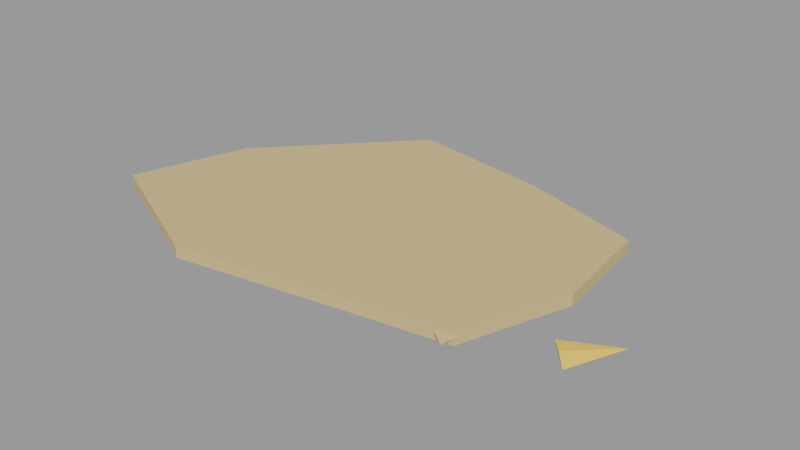 # Source: folhas.blend  (saved by Blender 3.6.14; exported with 4.5.12 LTS)
import bpy
from mathutils import Matrix  # noqa: F401  (used for matrix-valued properties, if any)

bpy.ops.wm.read_factory_settings(use_empty=True)
scene = bpy.context.scene
scene.name = 'Scene'

# ---- materials (node trees are filled in below, after node groups)
mat_slot_litter = bpy.data.materials.new('slot_litter')
mat_slot_litter.use_transparent_shadow = False
mat_slot_litter.diffuse_color = (0.62, 0.46, 0.24, 1.0)
mat_slot_leafdark = bpy.data.materials.new('slot_leafdark')
mat_slot_leafdark.use_transparent_shadow = False
mat_slot_leafdark.diffuse_color = (0.2, 0.47, 0.22, 1.0)
mat_slot_orange = bpy.data.materials.new('slot_orange')
mat_slot_orange.use_transparent_shadow = False
mat_slot_orange.diffuse_color = (0.98, 0.58, 0.16, 1.0)

# ---- material node trees

# ---- meshes
me_folhas = bpy.data.meshes.new('Folhas')
me_folhas.from_pydata([(0.7893, -0.04265, 0.02), (0.7506, 0.3357, 0.02), (0.3236, 0.4756, 0.02), (-0.2016, 0.5678, 0.02), (-0.6623, 0.07872, 0.02), (-0.7893, -0.3271, 0.02), (-0.2769, -0.5678, 0.02), (0.3353, -0.4661, 0.02), (0.6573, -0.4173, 0.02), (0.7893, -0.04265, -0.02), (0.7506, 0.3357, -0.02), (0.3236, 0.4756, -0.02), (-0.2016, 0.5678, -0.02), (-0.6623, 0.07872, -0.02), (-0.7893, -0.3271, -0.02), (-0.2769, -0.5678, -0.02), (0.3353, -0.4661, -0.02), (0.6573, -0.4173, -0.02)], [], [(0, 1, 2, 3, 4, 5, 6, 7, 8), (17, 16, 15, 14, 13, 12, 11, 10, 9), (9, 10, 1, 0), (10, 11, 2, 1), (11, 12, 3, 2), (12, 13, 4, 3), (13, 14, 5, 4), (14, 15, 6, 5), (15, 16, 7, 6), (16, 17, 8, 7), (17, 9, 0, 8)])
me_folhas.materials.append(mat_slot_litter)
me_folhas.update()
me_folha_0 = bpy.data.meshes.new('Folha 0')
me_folha_0.from_pydata([(-0.02627, -0.05146, 0.007099), (0.03027, -0.09274, -0.002863), (-0.02523, -0.05007, -0.01282), (-0.08177, -0.00879, -0.002863), (0.08177, 0.09274, 0.01282)], [], [(0, 1, 4), (1, 2, 4), (0, 3, 2, 1), (2, 3, 4), (3, 0, 4)])
me_folha_0.materials.append(mat_slot_litter)
me_folha_0.update()
me_folha_1 = bpy.data.meshes.new('Folha 1')
me_folha_1.from_pydata([(0.03378, 0.04461, 0.007099), (-0.01923, 0.09034, -0.002863), (0.03262, 0.0433, -0.01282), (0.08562, -0.00243, -0.002863), (-0.08562, -0.09034, 0.01282)], [], [(0, 1, 4), (1, 2, 4), (0, 3, 2, 1), (2, 3, 4), (3, 0, 4)])
me_folha_1.materials.append(mat_slot_leafdark)
me_folha_1.update()
me_folha_2 = bpy.data.meshes.new('Folha 2')
me_folha_2.from_pydata([(-0.0002522, -0.07653, 0.007099), (0.067, -0.09595, -0.002863), (0.0002522, -0.07486, -0.01282), (-0.067, -0.05543, -0.002863), (0.0519, 0.09595, 0.01282)], [], [(0, 1, 4), (1, 2, 4), (0, 3, 2, 1), (2, 3, 4), (3, 0, 4)])
me_folha_2.materials.append(mat_slot_orange)
me_folha_2.update()
me_folha_3 = bpy.data.meshes.new('Folha 3')
me_folha_3.from_pydata([(-0.06975, -0.003025, 0.007099), (-0.04168, -0.06716, -0.002863), (-0.06814, -0.002346, -0.01282), (-0.09621, 0.06179, -0.002863), (0.09621, 0.06716, 0.01282)], [], [(0, 1, 4), (1, 2, 4), (0, 3, 2, 1), (2, 3, 4), (3, 0, 4)])
me_folha_3.materials.append(mat_slot_litter)
me_folha_3.update()
me_folha_4 = bpy.data.meshes.new('Folha 4')
me_folha_4.from_pydata([(0.0001915, 0.08063, 0.007099), (-0.06829, 0.09516, -0.002863), (-0.0001914, 0.07893, -0.01282), (0.06829, 0.06441, -0.002863), (-0.03938, -0.09516, 0.01282)], [], [(0, 1, 4), (1, 2, 4), (0, 3, 2, 1), (2, 3, 4), (3, 0, 4)])
me_folha_4.materials.append(mat_slot_leafdark)
me_folha_4.update()
me_folha_5 = bpy.data.meshes.new('Folha 5')
me_folha_5.from_pydata([(-0.04611, -0.03217, 0.007099), (7.987e-06, -0.08484, -0.002863), (-0.04479, -0.03104, -0.01282), (-0.09091, 0.02162, -0.002863), (0.09091, 0.08484, 0.01282)], [], [(0, 1, 4), (1, 2, 4), (0, 3, 2, 1), (2, 3, 4), (3, 0, 4)])
me_folha_5.materials.append(mat_slot_orange)
me_folha_5.update()

# ---- objects
ob_folhas = bpy.data.objects.new('folhas', None)
ob_folhas_folhas_litter = bpy.data.objects.new('folhas~Folhas@litter', me_folhas)
ob_folhas_folha_0_litter = bpy.data.objects.new('folhas~Folha 0@litter', me_folha_0)
ob_folhas_folha_1_leafdark = bpy.data.objects.new('folhas~Folha 1@leafdark', me_folha_1)
ob_folhas_folha_2_orange = bpy.data.objects.new('folhas~Folha 2@orange', me_folha_2)
ob_folhas_folha_3_litter = bpy.data.objects.new('folhas~Folha 3@litter', me_folha_3)
ob_folhas_folha_4_leafdark = bpy.data.objects.new('folhas~Folha 4@leafdark', me_folha_4)
ob_folhas_folha_5_orange = bpy.data.objects.new('folhas~Folha 5@orange', me_folha_5)

# ---- transforms, parenting, visibility, modifiers, constraints
ob_folhas.location = (0.0, 0.0, 0.0)
ob_folhas.empty_display_size = 0.08
ob_folhas_folhas_litter.location = (-0.1566, 0.04973, 0.0)
ob_folhas_folha_0_litter.location = (0.4606, -0.319, 0.003735)
ob_folhas_folha_1_leafdark.location = (-0.3169, 0.2343, 0.003735)
ob_folhas_folha_2_orange.location = (-0.1663, 0.3495, 0.003735)
ob_folhas_folha_3_litter.location = (-0.09936, -0.2187, 0.003735)
ob_folhas_folha_4_leafdark.location = (-0.5139, -0.1522, 0.003735)
ob_folhas_folha_5_orange.location = (0.7957, -0.2185, 0.003735)

# ---- collection membership
scene.collection.objects.link(ob_folhas)
scene.collection.objects.link(ob_folhas_folhas_litter)
scene.collection.objects.link(ob_folhas_folha_0_litter)
scene.collection.objects.link(ob_folhas_folha_1_leafdark)
scene.collection.objects.link(ob_folhas_folha_2_orange)
scene.collection.objects.link(ob_folhas_folha_3_litter)
scene.collection.objects.link(ob_folhas_folha_4_leafdark)
scene.collection.objects.link(ob_folhas_folha_5_orange)

# ---- scene / render settings (as saved in the file)
scene.frame_start = 1; scene.frame_end = 250; scene.frame_set(1)
scene.render.engine = 'BLENDER_EEVEE_NEXT'
scene.cycles.sampling_pattern = 'TABULATED_SOBOL'
scene.view_settings.view_transform = 'Filmic'
bpy.context.view_layer.update()

# ---- added for rendering (the .blend has no active camera and no usable light): camera, sun + grey world if the file has none
cam_auto = bpy.data.cameras.new('AutoCamera')
cam_auto.lens = 50.0
cam_auto.sensor_width = 36.0
cam_auto.clip_end = 1000.0
ob_auto_camera = bpy.data.objects.new('AutoCamera', cam_auto)
scene.collection.objects.link(ob_auto_camera)
ob_auto_camera.location = (1.96531, -2.34423, 1.59597)
ob_auto_camera.rotation_euler = (1.09748, -7.21219e-08, 0.694738)
scene.camera = ob_auto_camera
light_auto_sun = bpy.data.lights.new('AutoSun', 'SUN')
light_auto_sun.energy = 3.0
light_auto_sun.angle = 0.0523599
ob_auto_sun = bpy.data.objects.new('AutoSun', light_auto_sun)
scene.collection.objects.link(ob_auto_sun)
ob_auto_sun.rotation_euler = (0.872665, 0.174533, 0.523599)
if scene.world is None:
    world_auto = bpy.data.worlds.new('AutoWorld')
    world_auto.color = (0.3, 0.3, 0.3)
    scene.world = world_auto
bpy.context.view_layer.update()
